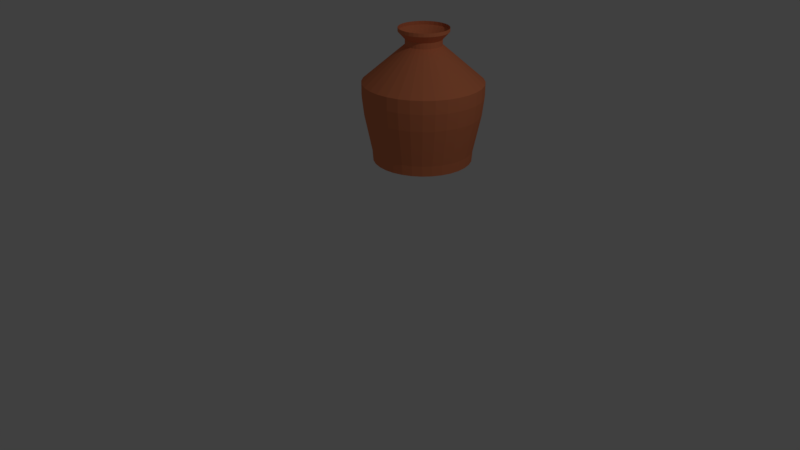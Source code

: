 # Source: water_pitcher.blend  (saved by Blender 2.79.0; exported with 4.5.12 LTS)
import bpy
from mathutils import Matrix  # noqa: F401  (used for matrix-valued properties, if any)

bpy.ops.wm.read_factory_settings(use_empty=True)
scene = bpy.context.scene
scene.name = 'Scene'

# ---- collections
col_collection_1 = bpy.data.collections.new('Collection 1'); scene.collection.children.link(col_collection_1)

# ---- materials (node trees are filled in below, after node groups)
mat_material_002 = bpy.data.materials.new('Material.002')
mat_material_002.alpha_threshold = 0.0
mat_material_002.use_transparent_shadow = False
mat_material_002.diffuse_color = (0.8, 0.2383, 0.107, 1.0)
mat_material_002.roughness = 0.5
mat_material_001 = bpy.data.materials.new('Material.001')
mat_material_001.alpha_threshold = 0.0
mat_material_001.use_transparent_shadow = False
mat_material_001.diffuse_color = (0.08421, 0.01978, 0.02254, 1.0)
mat_material_001.roughness = 0.5

# ---- material node trees

# ---- world
world_world = bpy.data.worlds.new('World'); scene.world = world_world
world_world.color = (0.05088, 0.05088, 0.05088)
world_world.use_sun_shadow = False
world_world.sun_shadow_jitter_overblur = 0.0
world_world.cycles.sampling_method = 'MANUAL'

# ---- cameras
cam_camera = bpy.data.cameras.new('Camera')
cam_camera.clip_end = 100.0
cam_camera.lens = 35.0
cam_camera.sensor_width = 32.0
cam_camera.sensor_height = 18.0
cam_camera.ortho_scale = 7.314
cam_camera.dof.focus_distance = 0.0
cam_camera.dof.aperture_fstop = 128.0

# ---- lights
light_lamp = bpy.data.lights.new('Lamp', 'POINT')
light_lamp.transmission_factor = 0.0
light_lamp.cutoff_distance = 30.0
light_lamp.energy = 100.0
light_lamp.shadow_buffer_clip_start = 1.001
light_lamp.shadow_soft_size = 0.1
light_lamp.shadow_maximum_resolution = 0.006
light_lamp.use_absolute_resolution = True

# ---- meshes
me_circle_001 = bpy.data.meshes.new('Circle.001')
me_circle_001.from_pydata([(-7.401e-09, 0.9377, 0.0), (-0.1829, 0.9197, 0.0), (-0.3588, 0.8663, 0.0), (-0.5209, 0.7796, 0.0), (-0.663, 0.663, 0.0), (-0.7796, 0.5209, 0.0), (-0.8663, 0.3588, 0.0), (-0.9197, 0.1829, 0.0), (-0.9377, 8.855e-08, 0.0), (-0.9197, -0.1829, 0.0), (-0.8663, -0.3588, 0.0), (-0.7796, -0.5209, 0.0), (-0.663, -0.663, 0.0), (-0.5209, -0.7796, 0.0), (-0.3588, -0.8663, 0.0), (-0.1829, -0.9197, 0.0), (2.981e-07, -0.9377, 0.0), (0.1829, -0.9197, 0.0), (0.3588, -0.8663, 0.0), (0.5209, -0.7796, 0.0), (0.663, -0.663, 0.0), (0.7796, -0.5209, 0.0), (0.8663, -0.3588, 0.0), (0.9197, -0.1829, 0.0), (0.9377, 9.232e-07, 0.0), (0.9197, 0.1829, 0.0), (0.8663, 0.3588, 0.0), (0.7796, 0.5209, 0.0), (0.663, 0.663, 0.0), (0.5209, 0.7796, 0.0), (0.3588, 0.8663, 0.0), (0.1829, 0.9197, 0.0), (-1.282e-07, -0.05891, 0.0), (0.01149, -0.05778, 0.0), (0.02254, -0.05443, 0.0), (0.03273, -0.04898, 0.0), (0.04166, -0.04166, 0.0), (0.04898, -0.03273, 0.0), (0.05443, -0.02254, 0.0), (0.05778, -0.01149, 0.0), (0.05891, 3.036e-07, 0.0), (0.05778, 0.01149, 0.0), (0.05443, 0.02254, 0.0), (0.04898, 0.03273, 0.0), (0.04166, 0.04166, 0.0), (0.03273, 0.04898, 0.0), (0.02254, 0.05443, 0.0), (0.01149, 0.05778, 0.0), (-1.474e-07, 0.05891, 0.0), (-0.01149, 0.05778, 0.0), (-0.02254, 0.05443, 0.0), (-0.03273, 0.04898, 0.0), (-0.04166, 0.04166, 0.0), (-0.04898, 0.03273, 0.0), (-0.05443, 0.02254, 0.0), (-0.05778, 0.01149, 0.0), (-0.05891, 2.511e-07, 0.0), (-0.05778, -0.01149, 0.0), (-0.05443, -0.02254, 0.0), (-0.04898, -0.03273, 0.0), (-0.04166, -0.04166, 0.0), (-0.03273, -0.04898, 0.0), (-0.02254, -0.05443, 0.0), (-0.01149, -0.05778, 0.0), (-4.704e-09, 0.9522, 0.171), (-0.1858, 0.9339, 0.171), (-0.3644, 0.8797, 0.171), (-0.529, 0.7917, 0.171), (-0.6733, 0.6733, 0.171), (-0.7917, 0.529, 0.171), (-0.8797, 0.3644, 0.171), (-0.9339, 0.1858, 0.171), (-0.9522, 8.534e-08, 0.171), (-0.9339, -0.1858, 0.171), (-0.8797, -0.3644, 0.171), (-0.7917, -0.529, 0.171), (-0.6733, -0.6733, 0.171), (-0.529, -0.7917, 0.171), (-0.3644, -0.8797, 0.171), (-0.1858, -0.9339, 0.171), (3.056e-07, -0.9522, 0.171), (0.1858, -0.9339, 0.171), (0.3644, -0.8797, 0.171), (0.529, -0.7917, 0.171), (0.6733, -0.6733, 0.171), (0.7917, -0.529, 0.171), (0.8797, -0.3644, 0.171), (0.9339, -0.1858, 0.171), (0.9522, 9.329e-07, 0.171), (0.9339, 0.1858, 0.171), (0.8797, 0.3644, 0.171), (0.7917, 0.529, 0.171), (0.6733, 0.6733, 0.171), (0.529, 0.7917, 0.171), (0.3644, 0.8797, 0.171), (0.1858, 0.9339, 0.171), (6.989e-09, 1.099, 0.785), (-0.2144, 1.078, 0.785), (-0.4206, 1.015, 0.785), (-0.6106, 0.9138, 0.785), (-0.7771, 0.7771, 0.785), (-0.9138, 0.6106, 0.785), (-1.015, 0.4206, 0.785), (-1.078, 0.2144, 0.785), (-1.099, 4.997e-08, 0.785), (-1.078, -0.2144, 0.785), (-1.015, -0.4206, 0.785), (-0.9138, -0.6106, 0.785), (-0.7771, -0.7771, 0.785), (-0.6106, -0.9138, 0.785), (-0.4206, -1.015, 0.785), (-0.2144, -1.078, 0.785), (3.651e-07, -1.099, 0.785), (0.2144, -1.078, 0.785), (0.4206, -1.015, 0.785), (0.6106, -0.9138, 0.785), (0.7771, -0.7771, 0.785), (0.9138, -0.6106, 0.785), (1.015, -0.4206, 0.785), (1.078, -0.2144, 0.785), (1.099, 1.028e-06, 0.785), (1.078, 0.2144, 0.785), (1.015, 0.4206, 0.785), (0.9138, 0.6106, 0.785), (0.7771, 0.7771, 0.785), (0.6106, 0.9138, 0.785), (0.4206, 1.015, 0.785), (0.2144, 1.078, 0.785), (1.289e-08, 1.136, 1.064), (-0.2217, 1.114, 1.064), (-0.4348, 1.05, 1.064), (-0.6312, 0.9447, 1.064), (-0.8034, 0.8034, 1.064), (-0.9447, 0.6312, 1.064), (-1.05, 0.4348, 1.064), (-1.114, 0.2217, 1.064), (-1.136, 4.029e-08, 1.064), (-1.114, -0.2217, 1.064), (-1.05, -0.4348, 1.064), (-0.9447, -0.6312, 1.064), (-0.8034, -0.8034, 1.064), (-0.6312, -0.9447, 1.064), (-0.4348, -1.05, 1.064), (-0.2217, -1.114, 1.064), (3.831e-07, -1.136, 1.064), (0.2217, -1.114, 1.064), (0.4348, -1.05, 1.064), (0.6312, -0.9447, 1.064), (0.8034, -0.8034, 1.064), (0.9447, -0.6312, 1.064), (1.05, -0.4348, 1.064), (1.114, -0.2217, 1.064), (1.136, 1.052e-06, 1.064), (1.114, 0.2217, 1.064), (1.05, 0.4348, 1.064), (0.9447, 0.6312, 1.064), (0.8034, 0.8034, 1.064), (0.6312, 0.9447, 1.064), (0.4348, 1.05, 1.064), (0.2217, 1.114, 1.064), (1.289e-08, 1.136, 1.281), (-0.2217, 1.114, 1.281), (-0.4348, 1.05, 1.281), (-0.6312, 0.9447, 1.281), (-0.8034, 0.8034, 1.281), (-0.9447, 0.6312, 1.281), (-1.05, 0.4348, 1.281), (-1.114, 0.2217, 1.281), (-1.136, 4.029e-08, 1.281), (-1.114, -0.2217, 1.281), (-1.05, -0.4348, 1.281), (-0.9447, -0.6312, 1.281), (-0.8034, -0.8034, 1.281), (-0.6312, -0.9447, 1.281), (-0.4348, -1.05, 1.281), (-0.2217, -1.114, 1.281), (3.831e-07, -1.136, 1.281), (0.2217, -1.114, 1.281), (0.4348, -1.05, 1.281), (0.6312, -0.9447, 1.281), (0.8034, -0.8034, 1.281), (0.9447, -0.6312, 1.281), (1.05, -0.4348, 1.281), (1.114, -0.2217, 1.281), (1.136, 1.052e-06, 1.281), (1.114, 0.2217, 1.281), (1.05, 0.4348, 1.281), (0.9447, 0.6312, 1.281), (0.8034, 0.8034, 1.281), (0.6312, 0.9447, 1.281), (0.4348, 1.05, 1.281), (0.2217, 1.114, 1.281), (-9.493e-08, 0.3407, 1.868), (-0.06646, 0.3341, 1.868), (-0.1304, 0.3147, 1.868), (-0.1893, 0.2833, 1.868), (-0.2409, 0.2409, 1.868), (-0.2833, 0.1893, 1.868), (-0.3147, 0.1304, 1.868), (-0.3341, 0.06646, 1.868), (-0.3407, 2.26e-07, 1.868), (-0.3341, -0.06646, 1.868), (-0.3147, -0.1304, 1.868), (-0.2833, -0.1893, 1.868), (-0.2409, -0.2409, 1.868), (-0.1893, -0.2833, 1.868), (-0.1304, -0.3147, 1.868), (-0.06646, -0.3341, 1.868), (1.608e-08, -0.3407, 1.868), (0.06646, -0.3341, 1.868), (0.1304, -0.3147, 1.868), (0.1893, -0.2833, 1.868), (0.2409, -0.2409, 1.868), (0.2833, -0.1893, 1.868), (0.3147, -0.1304, 1.868), (0.3341, -0.06646, 1.868), (0.3407, 5.292e-07, 1.868), (0.3341, 0.06646, 1.868), (0.3147, 0.1304, 1.868), (0.2833, 0.1893, 1.868), (0.2409, 0.2409, 1.868), (0.1893, 0.2833, 1.868), (0.1304, 0.3147, 1.868), (0.06646, 0.3341, 1.868), (-9.493e-08, 0.3407, 1.96), (-0.06646, 0.3341, 1.96), (-0.1304, 0.3147, 1.96), (-0.1893, 0.2833, 1.96), (-0.2409, 0.2409, 1.96), (-0.2833, 0.1893, 1.96), (-0.3147, 0.1304, 1.96), (-0.3341, 0.06646, 1.96), (-0.3407, 2.26e-07, 1.96), (-0.3341, -0.06646, 1.96), (-0.3147, -0.1304, 1.96), (-0.2833, -0.1893, 1.96), (-0.2409, -0.2409, 1.96), (-0.1893, -0.2833, 1.96), (-0.1304, -0.3147, 1.96), (-0.06646, -0.3341, 1.96), (1.608e-08, -0.3407, 1.96), (0.06646, -0.3341, 1.96), (0.1304, -0.3147, 1.96), (0.1893, -0.2833, 1.96), (0.2409, -0.2409, 1.96), (0.2833, -0.1893, 1.96), (0.3147, -0.1304, 1.96), (0.3341, -0.06646, 1.96), (0.3407, 5.292e-07, 1.96), (0.3341, 0.06646, 1.96), (0.3147, 0.1304, 1.96), (0.2833, 0.1893, 1.96), (0.2409, 0.2409, 1.96), (0.1893, 0.2833, 1.96), (0.1304, 0.3147, 1.96), (0.06646, 0.3341, 1.96), (-7.641e-08, 0.4707, 2.079), (-0.09183, 0.4616, 2.079), (-0.1801, 0.4349, 2.079), (-0.2615, 0.3914, 2.079), (-0.3328, 0.3328, 2.079), (-0.3914, 0.2615, 2.079), (-0.4349, 0.1801, 2.079), (-0.4616, 0.09183, 2.079), (-0.4707, 1.956e-07, 2.079), (-0.4616, -0.09183, 2.079), (-0.4349, -0.1801, 2.079), (-0.3914, -0.2615, 2.079), (-0.3328, -0.3328, 2.079), (-0.2615, -0.3914, 2.079), (-0.1801, -0.4349, 2.079), (-0.09183, -0.4616, 2.079), (7.695e-08, -0.4707, 2.079), (0.09183, -0.4616, 2.079), (0.1801, -0.4349, 2.079), (0.2615, -0.3914, 2.079), (0.3328, -0.3328, 2.079), (0.3914, -0.2615, 2.079), (0.4349, -0.1801, 2.079), (0.4616, -0.09183, 2.079), (0.4707, 6.146e-07, 2.079), (0.4616, 0.09183, 2.079), (0.4349, 0.1801, 2.079), (0.3914, 0.2615, 2.079), (0.3328, 0.3328, 2.079), (0.2615, 0.3914, 2.079), (0.1801, 0.4349, 2.079), (0.09183, 0.4616, 2.079), (-7.641e-08, 0.4707, 2.136), (-0.09183, 0.4616, 2.136), (-0.1801, 0.4349, 2.136), (-0.2615, 0.3914, 2.136), (-0.3328, 0.3328, 2.136), (-0.3914, 0.2615, 2.136), (-0.4349, 0.1801, 2.136), (-0.4616, 0.09183, 2.136), (-0.4707, 1.956e-07, 2.136), (-0.4616, -0.09183, 2.136), (-0.4349, -0.1801, 2.136), (-0.3914, -0.2615, 2.136), (-0.3328, -0.3328, 2.136), (-0.2615, -0.3914, 2.136), (-0.1801, -0.4349, 2.136), (-0.09183, -0.4616, 2.136), (7.695e-08, -0.4707, 2.136), (0.09183, -0.4616, 2.136), (0.1801, -0.4349, 2.136), (0.2615, -0.3914, 2.136), (0.3328, -0.3328, 2.136), (0.3914, -0.2615, 2.136), (0.4349, -0.1801, 2.136), (0.4616, -0.09183, 2.136), (0.4707, 6.146e-07, 2.136), (0.4616, 0.09183, 2.136), (0.4349, 0.1801, 2.136), (0.3914, 0.2615, 2.136), (0.3328, 0.3328, 2.136), (0.2615, 0.3914, 2.136), (0.1801, 0.4349, 2.136), (0.09183, 0.4616, 2.136)], [], [(19, 20, 52, 51), (6, 7, 39, 38), (20, 21, 53, 52), (7, 8, 40, 39), (21, 22, 54, 53), (8, 9, 41, 40), (22, 23, 55, 54), (9, 10, 42, 41), (23, 24, 56, 55), (10, 11, 43, 42), (24, 25, 57, 56), (11, 12, 44, 43), (25, 26, 58, 57), (12, 13, 45, 44), (26, 27, 59, 58), (13, 14, 46, 45), (0, 1, 33, 32), (27, 28, 60, 59), (14, 15, 47, 46), (1, 2, 34, 33), (28, 29, 61, 60), (15, 16, 48, 47), (2, 3, 35, 34), (29, 30, 62, 61), (16, 17, 49, 48), (3, 4, 36, 35), (30, 31, 63, 62), (17, 18, 50, 49), (4, 5, 37, 36), (31, 0, 32, 63), (18, 19, 51, 50), (5, 6, 38, 37), (20, 19, 83, 84), (7, 6, 70, 71), (21, 20, 84, 85), (8, 7, 71, 72), (22, 21, 85, 86), (9, 8, 72, 73), (23, 22, 86, 87), (10, 9, 73, 74), (24, 23, 87, 88), (11, 10, 74, 75), (25, 24, 88, 89), (12, 11, 75, 76), (26, 25, 89, 90), (13, 12, 76, 77), (27, 26, 90, 91), (14, 13, 77, 78), (1, 0, 64, 65), (28, 27, 91, 92), (15, 14, 78, 79), (2, 1, 65, 66), (29, 28, 92, 93), (16, 15, 79, 80), (3, 2, 66, 67), (30, 29, 93, 94), (17, 16, 80, 81), (4, 3, 67, 68), (31, 30, 94, 95), (18, 17, 81, 82), (5, 4, 68, 69), (0, 31, 95, 64), (19, 18, 82, 83), (6, 5, 69, 70), (68, 67, 99, 100), (95, 94, 126, 127), (82, 81, 113, 114), (69, 68, 100, 101), (64, 95, 127, 96), (83, 82, 114, 115), (70, 69, 101, 102), (84, 83, 115, 116), (71, 70, 102, 103), (85, 84, 116, 117), (72, 71, 103, 104), (86, 85, 117, 118), (73, 72, 104, 105), (87, 86, 118, 119), (74, 73, 105, 106), (88, 87, 119, 120), (75, 74, 106, 107), (89, 88, 120, 121), (76, 75, 107, 108), (90, 89, 121, 122), (77, 76, 108, 109), (91, 90, 122, 123), (78, 77, 109, 110), (65, 64, 96, 97), (92, 91, 123, 124), (79, 78, 110, 111), (66, 65, 97, 98), (93, 92, 124, 125), (80, 79, 111, 112), (67, 66, 98, 99), (94, 93, 125, 126), (81, 80, 112, 113), (103, 102, 134, 135), (117, 116, 148, 149), (104, 103, 135, 136), (118, 117, 149, 150), (105, 104, 136, 137), (119, 118, 150, 151), (106, 105, 137, 138), (120, 119, 151, 152), (107, 106, 138, 139), (121, 120, 152, 153), (108, 107, 139, 140), (122, 121, 153, 154), (109, 108, 140, 141), (123, 122, 154, 155), (110, 109, 141, 142), (97, 96, 128, 129), (124, 123, 155, 156), (111, 110, 142, 143), (98, 97, 129, 130), (125, 124, 156, 157), (112, 111, 143, 144), (99, 98, 130, 131), (126, 125, 157, 158), (113, 112, 144, 145), (100, 99, 131, 132), (127, 126, 158, 159), (114, 113, 145, 146), (101, 100, 132, 133), (96, 127, 159, 128), (115, 114, 146, 147), (102, 101, 133, 134), (116, 115, 147, 148), (138, 137, 169, 170), (152, 151, 183, 184), (139, 138, 170, 171), (153, 152, 184, 185), (140, 139, 171, 172), (154, 153, 185, 186), (141, 140, 172, 173), (155, 154, 186, 187), (142, 141, 173, 174), (129, 128, 160, 161), (156, 155, 187, 188), (143, 142, 174, 175), (130, 129, 161, 162), (157, 156, 188, 189), (144, 143, 175, 176), (131, 130, 162, 163), (158, 157, 189, 190), (145, 144, 176, 177), (132, 131, 163, 164), (159, 158, 190, 191), (146, 145, 177, 178), (133, 132, 164, 165), (128, 159, 191, 160), (147, 146, 178, 179), (134, 133, 165, 166), (148, 147, 179, 180), (135, 134, 166, 167), (149, 148, 180, 181), (136, 135, 167, 168), (150, 149, 181, 182), (137, 136, 168, 169), (151, 150, 182, 183), (173, 172, 204, 205), (187, 186, 218, 219), (174, 173, 205, 206), (161, 160, 192, 193), (188, 187, 219, 220), (175, 174, 206, 207), (162, 161, 193, 194), (189, 188, 220, 221), (176, 175, 207, 208), (163, 162, 194, 195), (190, 189, 221, 222), (177, 176, 208, 209), (164, 163, 195, 196), (191, 190, 222, 223), (178, 177, 209, 210), (165, 164, 196, 197), (160, 191, 223, 192), (179, 178, 210, 211), (166, 165, 197, 198), (180, 179, 211, 212), (167, 166, 198, 199), (181, 180, 212, 213), (168, 167, 199, 200), (182, 181, 213, 214), (169, 168, 200, 201), (183, 182, 214, 215), (170, 169, 201, 202), (184, 183, 215, 216), (171, 170, 202, 203), (185, 184, 216, 217), (172, 171, 203, 204), (186, 185, 217, 218), (208, 207, 239, 240), (195, 194, 226, 227), (222, 221, 253, 254), (209, 208, 240, 241), (196, 195, 227, 228), (223, 222, 254, 255), (210, 209, 241, 242), (197, 196, 228, 229), (192, 223, 255, 224), (211, 210, 242, 243), (198, 197, 229, 230), (212, 211, 243, 244), (199, 198, 230, 231), (213, 212, 244, 245), (200, 199, 231, 232), (214, 213, 245, 246), (201, 200, 232, 233), (215, 214, 246, 247), (202, 201, 233, 234), (216, 215, 247, 248), (203, 202, 234, 235), (217, 216, 248, 249), (204, 203, 235, 236), (218, 217, 249, 250), (205, 204, 236, 237), (219, 218, 250, 251), (206, 205, 237, 238), (193, 192, 224, 225), (220, 219, 251, 252), (207, 206, 238, 239), (194, 193, 225, 226), (221, 220, 252, 253), (243, 242, 274, 275), (230, 229, 261, 262), (244, 243, 275, 276), (231, 230, 262, 263), (245, 244, 276, 277), (232, 231, 263, 264), (246, 245, 277, 278), (233, 232, 264, 265), (247, 246, 278, 279), (234, 233, 265, 266), (248, 247, 279, 280), (235, 234, 266, 267), (249, 248, 280, 281), (236, 235, 267, 268), (250, 249, 281, 282), (237, 236, 268, 269), (251, 250, 282, 283), (238, 237, 269, 270), (225, 224, 256, 257), (252, 251, 283, 284), (239, 238, 270, 271), (226, 225, 257, 258), (253, 252, 284, 285), (240, 239, 271, 272), (227, 226, 258, 259), (254, 253, 285, 286), (241, 240, 272, 273), (228, 227, 259, 260), (255, 254, 286, 287), (242, 241, 273, 274), (229, 228, 260, 261), (224, 255, 287, 256), (278, 277, 309, 310), (265, 264, 296, 297), (279, 278, 310, 311), (266, 265, 297, 298), (280, 279, 311, 312), (267, 266, 298, 299), (281, 280, 312, 313), (268, 267, 299, 300), (282, 281, 313, 314), (269, 268, 300, 301), (283, 282, 314, 315), (270, 269, 301, 302), (257, 256, 288, 289), (284, 283, 315, 316), (271, 270, 302, 303), (258, 257, 289, 290), (285, 284, 316, 317), (272, 271, 303, 304), (259, 258, 290, 291), (286, 285, 317, 318), (273, 272, 304, 305), (260, 259, 291, 292), (287, 286, 318, 319), (274, 273, 305, 306), (261, 260, 292, 293), (256, 287, 319, 288), (275, 274, 306, 307), (262, 261, 293, 294), (276, 275, 307, 308), (263, 262, 294, 295), (277, 276, 308, 309), (264, 263, 295, 296)])
_uv = me_circle_001.uv_layers.new(name='UVMap')
_uv.uv.foreach_set('vector', [0.3999, 0.3495, 0.4082, 0.3255, 0.5348, 0.3796, 0.5337, 0.3817, 0.5997, 0.5297, 0.5752, 0.5365, 0.5477, 0.4016, 0.5501, 0.4013, 0.4082, 0.3255, 0.4204, 0.3032, 0.5363, 0.3777, 0.5348, 0.3796, 0.5752, 0.5365, 0.5499, 0.5391, 0.5453, 0.4015, 0.5477, 0.4016, 0.4204, 0.3032, 0.4362, 0.2833, 0.538, 0.376, 0.5363, 0.3777, 0.5499, 0.5391, 0.5246, 0.5375, 0.543, 0.401, 0.5453, 0.4015, 0.4362, 0.2833, 0.4551, 0.2663, 0.54, 0.3747, 0.538, 0.376, 0.5246, 0.5375, 0.4999, 0.5316, 0.5407, 0.4001, 0.543, 0.401, 0.4551, 0.2663, 0.4765, 0.2527, 0.5422, 0.3737, 0.54, 0.3747, 0.4999, 0.5316, 0.4765, 0.5218, 0.5387, 0.3989, 0.5407, 0.4001, 0.4765, 0.2527, 0.4999, 0.2428, 0.5445, 0.373, 0.5422, 0.3737, 0.4765, 0.5218, 0.4551, 0.5081, 0.5368, 0.3973, 0.5387, 0.3989, 0.4999, 0.2428, 0.5246, 0.2369, 0.5469, 0.3728, 0.5445, 0.373, 0.4551, 0.5081, 0.4362, 0.4911, 0.5353, 0.3955, 0.5368, 0.3973, 0.5246, 0.2369, 0.5499, 0.2353, 0.5493, 0.373, 0.5469, 0.3728, 0.4362, 0.4911, 0.4204, 0.4712, 0.5341, 0.3934, 0.5353, 0.3955, 0.6618, 0.2876, 0.6768, 0.3081, 0.5603, 0.3815, 0.5591, 0.3794, 0.5499, 0.2353, 0.5752, 0.2379, 0.5517, 0.3736, 0.5493, 0.373, 0.4204, 0.4712, 0.4082, 0.4489, 0.5332, 0.3912, 0.5341, 0.3934, 0.6881, 0.4436, 0.6768, 0.4663, 0.5582, 0.3963, 0.5596, 0.3944, 0.5752, 0.2379, 0.5997, 0.2447, 0.5539, 0.3745, 0.5517, 0.3736, 0.4082, 0.4489, 0.3999, 0.425, 0.5327, 0.3888, 0.5332, 0.3912, 0.6768, 0.4663, 0.6618, 0.4868, 0.5565, 0.3981, 0.5582, 0.3963, 0.5997, 0.2447, 0.6227, 0.2554, 0.5559, 0.3758, 0.5539, 0.3745, 0.3999, 0.425, 0.3957, 0.3999, 0.5327, 0.3864, 0.5327, 0.3888, 0.6618, 0.4868, 0.6436, 0.5045, 0.5546, 0.3995, 0.5565, 0.3981, 0.6227, 0.2554, 0.6436, 0.2699, 0.5577, 0.3775, 0.5559, 0.3758, 0.3957, 0.3999, 0.3957, 0.3745, 0.533, 0.384, 0.5327, 0.3864, 0.6436, 0.5045, 0.6227, 0.519, 0.5524, 0.4006, 0.5546, 0.3995, 0.6436, 0.2699, 0.6618, 0.2876, 0.5591, 0.3794, 0.5577, 0.3775, 0.3957, 0.3745, 0.3999, 0.3495, 0.5337, 0.3817, 0.533, 0.384, 0.6227, 0.519, 0.5997, 0.5297, 0.5501, 0.4013, 0.5524, 0.4006, 0.4915, 0.7954, 0.4657, 0.7944, 0.4665, 0.7703, 0.4927, 0.7714, 0.1576, 0.8148, 0.1322, 0.8193, 0.1278, 0.7956, 0.1536, 0.7911, 0.5172, 0.7969, 0.4915, 0.7954, 0.4927, 0.7714, 0.5188, 0.7729, 0.183, 0.8108, 0.1576, 0.8148, 0.1536, 0.7911, 0.1794, 0.787, 0.5429, 0.7988, 0.5172, 0.7969, 0.5188, 0.7729, 0.5449, 0.7749, 0.2085, 0.8072, 0.183, 0.8108, 0.1794, 0.787, 0.2054, 0.7833, 0.5686, 0.8012, 0.5429, 0.7988, 0.5449, 0.7749, 0.571, 0.7772, 0.2341, 0.804, 0.2085, 0.8072, 0.2054, 0.7833, 0.2313, 0.7801, 0.5942, 0.804, 0.5686, 0.8012, 0.571, 0.7772, 0.597, 0.7801, 0.2598, 0.8012, 0.2341, 0.804, 0.2313, 0.7801, 0.2574, 0.7772, 0.6198, 0.8072, 0.5942, 0.804, 0.597, 0.7801, 0.623, 0.7833, 0.2854, 0.7988, 0.2598, 0.8012, 0.2574, 0.7772, 0.2834, 0.7749, 0.6453, 0.8108, 0.6198, 0.8072, 0.623, 0.7833, 0.6489, 0.787, 0.3111, 0.7969, 0.2854, 0.7988, 0.2834, 0.7749, 0.3095, 0.7729, 0.6708, 0.8148, 0.6453, 0.8108, 0.6489, 0.787, 0.6747, 0.7911, 0.3369, 0.7954, 0.3111, 0.7969, 0.3095, 0.7729, 0.3357, 0.7714, 0.8218, 0.8479, 0.7969, 0.8413, 0.8028, 0.818, 0.8281, 0.8247, 0.6962, 0.8193, 0.6708, 0.8148, 0.6747, 0.7911, 0.7005, 0.7956, 0.3626, 0.7944, 0.3369, 0.7954, 0.3357, 0.7714, 0.3618, 0.7703, 0.03147, 0.8413, 0.006534, 0.8479, 0.0002242, 0.8247, 0.02554, 0.818, 0.7215, 0.8242, 0.6962, 0.8193, 0.7005, 0.7956, 0.7262, 0.8006, 0.3884, 0.7937, 0.3626, 0.7944, 0.3618, 0.7703, 0.388, 0.7696, 0.0565, 0.8352, 0.03147, 0.8413, 0.02554, 0.818, 0.05097, 0.8118, 0.7467, 0.8295, 0.7215, 0.8242, 0.7262, 0.8006, 0.7518, 0.806, 0.4142, 0.7935, 0.3884, 0.7937, 0.388, 0.7696, 0.4142, 0.7694, 0.08164, 0.8295, 0.0565, 0.8352, 0.05097, 0.8118, 0.07649, 0.806, 0.7718, 0.8352, 0.7467, 0.8295, 0.7518, 0.806, 0.7774, 0.8118, 0.4399, 0.7937, 0.4142, 0.7935, 0.4142, 0.7694, 0.4403, 0.7696, 0.1069, 0.8242, 0.08164, 0.8295, 0.07649, 0.806, 0.1021, 0.8006, 0.7969, 0.8413, 0.7718, 0.8352, 0.7774, 0.8118, 0.8028, 0.818, 0.4657, 0.7944, 0.4399, 0.7937, 0.4403, 0.7696, 0.4665, 0.7703, 0.1322, 0.8193, 0.1069, 0.8242, 0.1021, 0.8006, 0.1278, 0.7956, 0.1212, 0.1867, 0.0998, 0.2018, 0.04705, 0.1307, 0.07172, 0.1132, 0.7841, 0.2018, 0.7627, 0.1867, 0.8121, 0.1132, 0.8368, 0.1307, 0.4681, 0.08935, 0.4419, 0.08876, 0.4419, 0.0002242, 0.4721, 0.0009128, 0.1432, 0.1726, 0.1212, 0.1867, 0.07172, 0.1132, 0.09716, 0.09694, 0.8047, 0.2179, 0.7841, 0.2018, 0.8368, 0.1307, 0.8607, 0.1492, 0.4942, 0.09114, 0.4681, 0.08935, 0.4721, 0.0009128, 0.5023, 0.002977, 0.1659, 0.1595, 0.1432, 0.1726, 0.09716, 0.09694, 0.1233, 0.08182, 0.5202, 0.09412, 0.4942, 0.09114, 0.5023, 0.002977, 0.5323, 0.006413, 0.1891, 0.1474, 0.1659, 0.1595, 0.1233, 0.08182, 0.1501, 0.06791, 0.5461, 0.09828, 0.5202, 0.09412, 0.5323, 0.006413, 0.5621, 0.01121, 0.2129, 0.1364, 0.1891, 0.1474, 0.1501, 0.06791, 0.1776, 0.05523, 0.5717, 0.1036, 0.5461, 0.09828, 0.5621, 0.01121, 0.5917, 0.01737, 0.2371, 0.1265, 0.2129, 0.1364, 0.1776, 0.05523, 0.2055, 0.04381, 0.5971, 0.1101, 0.5717, 0.1036, 0.5917, 0.01737, 0.621, 0.02486, 0.2618, 0.1177, 0.2371, 0.1265, 0.2055, 0.04381, 0.234, 0.03368, 0.6221, 0.1177, 0.5971, 0.1101, 0.621, 0.02486, 0.6499, 0.03368, 0.2868, 0.1101, 0.2618, 0.1177, 0.234, 0.03368, 0.2629, 0.02486, 0.6468, 0.1265, 0.6221, 0.1177, 0.6499, 0.03368, 0.6783, 0.04381, 0.3122, 0.1036, 0.2868, 0.1101, 0.2629, 0.02486, 0.2922, 0.01737, 0.671, 0.1364, 0.6468, 0.1265, 0.6783, 0.04381, 0.7063, 0.05523, 0.3378, 0.09828, 0.3122, 0.1036, 0.2922, 0.01737, 0.3217, 0.01121, 0.6947, 0.1474, 0.671, 0.1364, 0.7063, 0.05523, 0.7337, 0.06791, 0.3636, 0.09412, 0.3378, 0.09828, 0.3217, 0.01121, 0.3516, 0.006413, 0.8246, 0.2349, 0.8047, 0.2179, 0.8607, 0.1492, 0.8836, 0.1688, 0.718, 0.1595, 0.6947, 0.1474, 0.7337, 0.06791, 0.7605, 0.08182, 0.3896, 0.09114, 0.3636, 0.09412, 0.3516, 0.006413, 0.3816, 0.002977, 0.07913, 0.2179, 0.05922, 0.2349, 0.0002242, 0.1688, 0.0232, 0.1492, 0.7406, 0.1726, 0.718, 0.1595, 0.7605, 0.08182, 0.7867, 0.09695, 0.4158, 0.08935, 0.3896, 0.09114, 0.3816, 0.002977, 0.4117, 0.0009128, 0.0998, 0.2018, 0.07913, 0.2179, 0.0232, 0.1492, 0.04705, 0.1307, 0.7627, 0.1867, 0.7406, 0.1726, 0.7867, 0.09695, 0.8121, 0.1132, 0.4419, 0.08876, 0.4158, 0.08935, 0.4117, 0.0009128, 0.4419, 0.0002242, 0.1871, 0.7091, 0.158, 0.7173, 0.1469, 0.6793, 0.1769, 0.6709, 0.6065, 0.6765, 0.5764, 0.6738, 0.5794, 0.6344, 0.6106, 0.6372, 0.2164, 0.7018, 0.1871, 0.7091, 0.1769, 0.6709, 0.2072, 0.6633, 0.6365, 0.68, 0.6065, 0.6765, 0.6106, 0.6372, 0.6416, 0.6408, 0.2458, 0.6952, 0.2164, 0.7018, 0.2072, 0.6633, 0.2377, 0.6565, 0.6664, 0.6843, 0.6365, 0.68, 0.6416, 0.6408, 0.6725, 0.6453, 0.2755, 0.6894, 0.2458, 0.6952, 0.2377, 0.6565, 0.2684, 0.6505, 0.6962, 0.6894, 0.6664, 0.6843, 0.6725, 0.6453, 0.7033, 0.6505, 0.3053, 0.6843, 0.2755, 0.6894, 0.2684, 0.6505, 0.2992, 0.6453, 0.7258, 0.6952, 0.6962, 0.6894, 0.7033, 0.6505, 0.7339, 0.6565, 0.3352, 0.68, 0.3053, 0.6843, 0.2992, 0.6453, 0.3301, 0.6408, 0.7553, 0.7018, 0.7258, 0.6952, 0.7339, 0.6565, 0.7644, 0.6633, 0.3652, 0.6765, 0.3352, 0.68, 0.3301, 0.6408, 0.3611, 0.6372, 0.7846, 0.7091, 0.7553, 0.7018, 0.7644, 0.6633, 0.7947, 0.6709, 0.3953, 0.6738, 0.3652, 0.6765, 0.3611, 0.6372, 0.3922, 0.6344, 0.9555, 0.769, 0.9277, 0.7572, 0.9427, 0.7206, 0.9714, 0.7328, 0.8137, 0.7173, 0.7846, 0.7091, 0.7947, 0.6709, 0.8248, 0.6793, 0.4254, 0.6718, 0.3953, 0.6738, 0.3922, 0.6344, 0.4234, 0.6323, 0.04395, 0.7572, 0.01614, 0.769, 0.0002242, 0.7328, 0.02898, 0.7206, 0.8426, 0.7261, 0.8137, 0.7173, 0.8248, 0.6793, 0.8547, 0.6885, 0.4556, 0.6706, 0.4254, 0.6718, 0.4234, 0.6323, 0.4546, 0.6311, 0.07205, 0.7461, 0.04395, 0.7572, 0.02898, 0.7206, 0.05803, 0.7091, 0.8712, 0.7357, 0.8426, 0.7261, 0.8547, 0.6885, 0.8843, 0.6984, 0.4858, 0.6702, 0.4556, 0.6706, 0.4546, 0.6311, 0.4858, 0.6307, 0.1004, 0.7357, 0.07205, 0.7461, 0.05803, 0.7091, 0.08738, 0.6984, 0.8996, 0.7461, 0.8712, 0.7357, 0.8843, 0.6984, 0.9136, 0.7091, 0.516, 0.6706, 0.4858, 0.6702, 0.4858, 0.6307, 0.5171, 0.6311, 0.1291, 0.7261, 0.1004, 0.7357, 0.08738, 0.6984, 0.117, 0.6885, 0.9277, 0.7572, 0.8996, 0.7461, 0.9136, 0.7091, 0.9427, 0.7206, 0.5462, 0.6718, 0.516, 0.6706, 0.5171, 0.6311, 0.5483, 0.6323, 0.158, 0.7173, 0.1291, 0.7261, 0.117, 0.6885, 0.1469, 0.6793, 0.5764, 0.6738, 0.5462, 0.6718, 0.5483, 0.6323, 0.5794, 0.6344, 0.2813, 0.8787, 0.2501, 0.8787, 0.2501, 0.8483, 0.2813, 0.8483, 0.7187, 0.8787, 0.6874, 0.8787, 0.6874, 0.8483, 0.7187, 0.8483, 0.3126, 0.8787, 0.2813, 0.8787, 0.2813, 0.8483, 0.3126, 0.8483, 0.7499, 0.8787, 0.7187, 0.8787, 0.7187, 0.8483, 0.7499, 0.8483, 0.3438, 0.8787, 0.3126, 0.8787, 0.3126, 0.8483, 0.3438, 0.8483, 0.7811, 0.8787, 0.7499, 0.8787, 0.7499, 0.8483, 0.7811, 0.8483, 0.3751, 0.8787, 0.3438, 0.8787, 0.3438, 0.8483, 0.3751, 0.8483, 0.8124, 0.8787, 0.7811, 0.8787, 0.7811, 0.8483, 0.8124, 0.8483, 0.4063, 0.8787, 0.3751, 0.8787, 0.3751, 0.8483, 0.4063, 0.8483, 0.9998, 0.8787, 0.9685, 0.8787, 0.9685, 0.8483, 0.9998, 0.8483, 0.8436, 0.8787, 0.8124, 0.8787, 0.8124, 0.8483, 0.8436, 0.8483, 0.4375, 0.8787, 0.4063, 0.8787, 0.4063, 0.8483, 0.4375, 0.8483, 0.03146, 0.8787, 0.0002242, 0.8787, 0.0002243, 0.8483, 0.03146, 0.8483, 0.8748, 0.8787, 0.8436, 0.8787, 0.8436, 0.8483, 0.8748, 0.8483, 0.4688, 0.8787, 0.4375, 0.8787, 0.4375, 0.8483, 0.4688, 0.8483, 0.0627, 0.8787, 0.03146, 0.8787, 0.03146, 0.8483, 0.0627, 0.8483, 0.9061, 0.8787, 0.8748, 0.8787, 0.8748, 0.8483, 0.9061, 0.8483, 0.5, 0.8787, 0.4688, 0.8787, 0.4688, 0.8483, 0.5, 0.8483, 0.09393, 0.8787, 0.0627, 0.8787, 0.0627, 0.8483, 0.09393, 0.8483, 0.9373, 0.8787, 0.9061, 0.8787, 0.9061, 0.8483, 0.9373, 0.8483, 0.5312, 0.8787, 0.5, 0.8787, 0.5, 0.8483, 0.5312, 0.8483, 0.1252, 0.8787, 0.09393, 0.8787, 0.09393, 0.8483, 0.1252, 0.8483, 0.9685, 0.8787, 0.9373, 0.8787, 0.9373, 0.8483, 0.9685, 0.8483, 0.5625, 0.8787, 0.5312, 0.8787, 0.5312, 0.8483, 0.5625, 0.8483, 0.1564, 0.8787, 0.1252, 0.8787, 0.1252, 0.8483, 0.1564, 0.8483, 0.5937, 0.8787, 0.5625, 0.8787, 0.5625, 0.8483, 0.5937, 0.8483, 0.1876, 0.8787, 0.1564, 0.8787, 0.1564, 0.8483, 0.1876, 0.8483, 0.6249, 0.8787, 0.5937, 0.8787, 0.5937, 0.8483, 0.6249, 0.8483, 0.2189, 0.8787, 0.1876, 0.8787, 0.1876, 0.8483, 0.2189, 0.8483, 0.6562, 0.8787, 0.6249, 0.8787, 0.6249, 0.8483, 0.6562, 0.8483, 0.2501, 0.8787, 0.2189, 0.8787, 0.2189, 0.8483, 0.2501, 0.8483, 0.6874, 0.8787, 0.6562, 0.8787, 0.6562, 0.8483, 0.6874, 0.8483, 0.01432, 0.5075, 0.004872, 0.4777, 0.1399, 0.4463, 0.1427, 0.4553, 0.3671, 0.5354, 0.3489, 0.5608, 0.243, 0.4712, 0.2485, 0.4636, 0.02833, 0.5354, 0.01432, 0.5075, 0.1427, 0.4553, 0.1469, 0.4636, 0.3798, 0.3552, 0.3898, 0.3848, 0.2553, 0.4185, 0.2523, 0.4096, 0.3811, 0.5075, 0.3671, 0.5354, 0.2485, 0.4636, 0.2527, 0.4553, 0.04656, 0.5608, 0.02833, 0.5354, 0.1469, 0.4636, 0.1524, 0.4712, 0.1546, 0.2397, 0.1855, 0.2353, 0.194, 0.3737, 0.1848, 0.375, 0.3906, 0.4777, 0.3811, 0.5075, 0.2527, 0.4553, 0.2555, 0.4463, 0.06855, 0.583, 0.04656, 0.5608, 0.1524, 0.4712, 0.159, 0.4779, 0.1247, 0.2489, 0.1546, 0.2397, 0.1848, 0.375, 0.1758, 0.3777, 0.3952, 0.4468, 0.3906, 0.4777, 0.2555, 0.4463, 0.2569, 0.4371, 0.09376, 0.6014, 0.06855, 0.583, 0.159, 0.4779, 0.1665, 0.4834, 0.09667, 0.2627, 0.1247, 0.2489, 0.1758, 0.3777, 0.1674, 0.3819, 0.3949, 0.4156, 0.3952, 0.4468, 0.2569, 0.4371, 0.2568, 0.4277, 0.1216, 0.6157, 0.09376, 0.6014, 0.1665, 0.4834, 0.1749, 0.4877, 0.07115, 0.2807, 0.09667, 0.2627, 0.1674, 0.3819, 0.1598, 0.3873, 0.3898, 0.3848, 0.3949, 0.4156, 0.2568, 0.4277, 0.2553, 0.4185, 0.1512, 0.6254, 0.1216, 0.6157, 0.1749, 0.4877, 0.1838, 0.4906, 0.04878, 0.3025, 0.07115, 0.2807, 0.1598, 0.3873, 0.1531, 0.3938, 0.1821, 0.6303, 0.1512, 0.6254, 0.1838, 0.4906, 0.193, 0.4921, 0.03012, 0.3275, 0.04878, 0.3025, 0.1531, 0.3938, 0.1475, 0.4013, 0.2133, 0.6303, 0.1821, 0.6303, 0.193, 0.4921, 0.2024, 0.4921, 0.01563, 0.3552, 0.03012, 0.3275, 0.1475, 0.4013, 0.1431, 0.4096, 0.2442, 0.6254, 0.2133, 0.6303, 0.2024, 0.4921, 0.2116, 0.4906, 0.00567, 0.3848, 0.01563, 0.3552, 0.1431, 0.4096, 0.1401, 0.4185, 0.2739, 0.6157, 0.2442, 0.6254, 0.2116, 0.4906, 0.2205, 0.4877, 0.0004926, 0.4156, 0.00567, 0.3848, 0.1401, 0.4185, 0.1386, 0.4277, 0.3017, 0.6014, 0.2739, 0.6157, 0.2205, 0.4877, 0.2289, 0.4834, 0.0002242, 0.4468, 0.0004926, 0.4156, 0.1386, 0.4277, 0.1385, 0.4371, 0.3269, 0.583, 0.3017, 0.6014, 0.2289, 0.4834, 0.2364, 0.4779, 0.004872, 0.4777, 0.0002242, 0.4468, 0.1385, 0.4371, 0.1399, 0.4463, 0.3489, 0.5608, 0.3269, 0.583, 0.2364, 0.4779, 0.243, 0.4712, 0.5361, 0.5525, 0.5268, 0.5525, 0.5268, 0.5396, 0.5361, 0.5396, 0.4144, 0.5525, 0.405, 0.5525, 0.405, 0.5396, 0.4144, 0.5396, 0.6672, 0.5525, 0.6579, 0.5525, 0.6579, 0.5396, 0.6672, 0.5396, 0.5455, 0.5525, 0.5361, 0.5525, 0.5361, 0.5396, 0.5455, 0.5396, 0.4237, 0.5525, 0.4144, 0.5525, 0.4144, 0.5396, 0.4237, 0.5396, 0.6766, 0.5525, 0.6672, 0.5525, 0.6672, 0.5396, 0.6766, 0.5396, 0.5549, 0.5525, 0.5455, 0.5525, 0.5455, 0.5396, 0.5549, 0.5396, 0.4331, 0.5525, 0.4237, 0.5525, 0.4237, 0.5396, 0.4331, 0.5396, 0.686, 0.5525, 0.6766, 0.5525, 0.6766, 0.5396, 0.686, 0.5396, 0.5642, 0.5525, 0.5549, 0.5525, 0.5549, 0.5396, 0.5642, 0.5396, 0.4425, 0.5525, 0.4331, 0.5525, 0.4331, 0.5396, 0.4425, 0.5396, 0.5736, 0.5525, 0.5642, 0.5525, 0.5642, 0.5396, 0.5736, 0.5396, 0.4518, 0.5525, 0.4425, 0.5525, 0.4425, 0.5396, 0.4518, 0.5396, 0.583, 0.5525, 0.5736, 0.5525, 0.5736, 0.5396, 0.583, 0.5396, 0.4612, 0.5525, 0.4518, 0.5525, 0.4518, 0.5396, 0.4612, 0.5396, 0.5923, 0.5525, 0.583, 0.5525, 0.583, 0.5396, 0.5923, 0.5396, 0.4706, 0.5525, 0.4612, 0.5525, 0.4612, 0.5396, 0.4706, 0.5396, 0.6017, 0.5525, 0.5923, 0.5525, 0.5923, 0.5396, 0.6017, 0.5396, 0.4799, 0.5525, 0.4706, 0.5525, 0.4706, 0.5396, 0.4799, 0.5396, 0.6111, 0.5525, 0.6017, 0.5525, 0.6017, 0.5396, 0.6111, 0.5396, 0.4893, 0.5525, 0.4799, 0.5525, 0.4799, 0.5396, 0.4893, 0.5396, 0.6204, 0.5525, 0.6111, 0.5525, 0.6111, 0.5396, 0.6204, 0.5396, 0.4987, 0.5525, 0.4893, 0.5525, 0.4893, 0.5396, 0.4987, 0.5396, 0.6298, 0.5525, 0.6204, 0.5525, 0.6204, 0.5396, 0.6298, 0.5396, 0.508, 0.5525, 0.4987, 0.5525, 0.4987, 0.5396, 0.508, 0.5396, 0.6391, 0.5525, 0.6298, 0.5525, 0.6298, 0.5396, 0.6391, 0.5396, 0.5174, 0.5525, 0.508, 0.5525, 0.508, 0.5396, 0.5174, 0.5396, 0.6953, 0.5525, 0.686, 0.5525, 0.686, 0.5396, 0.6953, 0.5396, 0.6485, 0.5525, 0.6391, 0.5525, 0.6391, 0.5396, 0.6485, 0.5396, 0.5268, 0.5525, 0.5174, 0.5525, 0.5174, 0.5396, 0.5268, 0.5396, 0.405, 0.5525, 0.3957, 0.5525, 0.3957, 0.5396, 0.405, 0.5396, 0.6579, 0.5525, 0.6485, 0.5525, 0.6485, 0.5396, 0.6579, 0.5396, 0.7476, 0.2675, 0.7397, 0.2724, 0.7251, 0.2525, 0.736, 0.2456, 0.7325, 0.3711, 0.7397, 0.3772, 0.7251, 0.3971, 0.7152, 0.3888, 0.7562, 0.2637, 0.7476, 0.2675, 0.736, 0.2456, 0.7479, 0.2404, 0.7263, 0.3641, 0.7325, 0.3711, 0.7152, 0.3888, 0.7066, 0.3791, 0.7652, 0.2612, 0.7562, 0.2637, 0.7479, 0.2404, 0.7603, 0.2369, 0.7212, 0.3562, 0.7263, 0.3641, 0.7066, 0.3791, 0.6996, 0.3682, 0.7745, 0.26, 0.7652, 0.2612, 0.7603, 0.2369, 0.7732, 0.2353, 0.7173, 0.3477, 0.7212, 0.3562, 0.6996, 0.3682, 0.6941, 0.3565, 0.7839, 0.2602, 0.7745, 0.26, 0.7732, 0.2353, 0.7861, 0.2355, 0.7146, 0.3388, 0.7173, 0.3477, 0.6941, 0.3565, 0.6904, 0.3441, 0.7931, 0.2617, 0.7839, 0.2602, 0.7861, 0.2355, 0.7989, 0.2377, 0.7133, 0.3295, 0.7146, 0.3388, 0.6904, 0.3441, 0.6886, 0.3313, 0.802, 0.2646, 0.7931, 0.2617, 0.7989, 0.2377, 0.8112, 0.2416, 0.7133, 0.3201, 0.7133, 0.3295, 0.6886, 0.3313, 0.6886, 0.3183, 0.8105, 0.2687, 0.802, 0.2646, 0.8112, 0.2416, 0.8229, 0.2472, 0.7146, 0.3109, 0.7133, 0.3201, 0.6886, 0.3183, 0.6904, 0.3055, 0.8182, 0.2739, 0.8105, 0.2687, 0.8229, 0.2472, 0.8336, 0.2545, 0.7173, 0.3019, 0.7146, 0.3109, 0.6904, 0.3055, 0.6941, 0.2931, 0.8428, 0.3225, 0.8418, 0.3132, 0.8662, 0.3088, 0.8675, 0.3217, 0.8251, 0.2802, 0.8182, 0.2739, 0.8336, 0.2545, 0.8431, 0.2632, 0.7212, 0.2934, 0.7173, 0.3019, 0.6941, 0.2931, 0.6996, 0.2814, 0.7652, 0.3884, 0.7745, 0.3896, 0.7732, 0.4143, 0.7603, 0.4127, 0.831, 0.2875, 0.8251, 0.2802, 0.8431, 0.2632, 0.8513, 0.2733, 0.7263, 0.2855, 0.7212, 0.2934, 0.6996, 0.2814, 0.7066, 0.2705, 0.7562, 0.3859, 0.7652, 0.3884, 0.7603, 0.4127, 0.7479, 0.4092, 0.8359, 0.2955, 0.831, 0.2875, 0.8513, 0.2733, 0.8579, 0.2843, 0.7325, 0.2785, 0.7263, 0.2855, 0.7066, 0.2705, 0.7152, 0.2608, 0.7476, 0.3821, 0.7562, 0.3859, 0.7479, 0.4092, 0.736, 0.404, 0.8395, 0.3042, 0.8359, 0.2955, 0.8579, 0.2843, 0.8629, 0.2963, 0.7397, 0.2724, 0.7325, 0.2785, 0.7152, 0.2608, 0.7251, 0.2525, 0.7397, 0.3772, 0.7476, 0.3821, 0.736, 0.404, 0.7251, 0.3971, 0.8418, 0.3132, 0.8395, 0.3042, 0.8629, 0.2963, 0.8662, 0.3088, 0.538, 0.5529, 0.5509, 0.5529, 0.5509, 0.5609, 0.538, 0.5609, 0.7062, 0.5529, 0.7191, 0.5529, 0.7191, 0.5609, 0.7062, 0.5609, 0.525, 0.5529, 0.538, 0.5529, 0.538, 0.5609, 0.525, 0.5609, 0.6933, 0.5529, 0.7062, 0.5529, 0.7062, 0.5609, 0.6933, 0.5609, 0.5121, 0.5529, 0.525, 0.5529, 0.525, 0.5609, 0.5121, 0.5609, 0.6803, 0.5529, 0.6933, 0.5529, 0.6933, 0.5609, 0.6803, 0.5609, 0.4992, 0.5529, 0.5121, 0.5529, 0.5121, 0.5609, 0.4992, 0.5609, 0.6674, 0.5529, 0.6803, 0.5529, 0.6803, 0.5609, 0.6674, 0.5609, 0.4862, 0.5529, 0.4992, 0.5529, 0.4992, 0.5609, 0.4862, 0.5609, 0.6544, 0.5529, 0.6674, 0.5529, 0.6674, 0.5609, 0.6544, 0.5609, 0.4733, 0.5529, 0.4862, 0.5529, 0.4862, 0.5609, 0.4733, 0.5609, 0.6415, 0.5529, 0.6544, 0.5529, 0.6544, 0.5609, 0.6415, 0.5609, 0.3957, 0.5529, 0.4086, 0.5529, 0.4086, 0.5609, 0.3957, 0.5609, 0.4603, 0.5529, 0.4733, 0.5529, 0.4733, 0.5609, 0.4603, 0.5609, 0.6286, 0.5529, 0.6415, 0.5529, 0.6415, 0.5609, 0.6286, 0.5609, 0.7968, 0.5529, 0.8097, 0.5529, 0.8097, 0.5609, 0.7968, 0.5609, 0.4474, 0.5529, 0.4603, 0.5529, 0.4603, 0.5609, 0.4474, 0.5609, 0.6156, 0.5529, 0.6286, 0.5529, 0.6286, 0.5609, 0.6156, 0.5609, 0.7838, 0.5529, 0.7968, 0.5529, 0.7968, 0.5609, 0.7838, 0.5609, 0.4345, 0.5529, 0.4474, 0.5529, 0.4474, 0.5609, 0.4345, 0.5609, 0.6027, 0.5529, 0.6156, 0.5529, 0.6156, 0.5609, 0.6027, 0.5609, 0.7709, 0.5529, 0.7838, 0.5529, 0.7838, 0.5609, 0.7709, 0.5609, 0.4215, 0.5529, 0.4345, 0.5529, 0.4345, 0.5609, 0.4215, 0.5609, 0.5897, 0.5529, 0.6027, 0.5529, 0.6027, 0.5609, 0.5897, 0.5609, 0.758, 0.5529, 0.7709, 0.5529, 0.7709, 0.5609, 0.758, 0.5609, 0.4086, 0.5529, 0.4215, 0.5529, 0.4215, 0.5609, 0.4086, 0.5609, 0.5768, 0.5529, 0.5897, 0.5529, 0.5897, 0.5609, 0.5768, 0.5609, 0.745, 0.5529, 0.758, 0.5529, 0.758, 0.5609, 0.745, 0.5609, 0.5639, 0.5529, 0.5768, 0.5529, 0.5768, 0.5609, 0.5639, 0.5609, 0.7321, 0.5529, 0.745, 0.5529, 0.745, 0.5609, 0.7321, 0.5609, 0.5509, 0.5529, 0.5639, 0.5529, 0.5639, 0.5609, 0.5509, 0.5609, 0.7191, 0.5529, 0.7321, 0.5529, 0.7321, 0.5609, 0.7191, 0.5609])
me_circle_001.materials.append(mat_material_002)
me_circle_001.use_remesh_preserve_volume = False
me_circle_001.use_remesh_preserve_attributes = False
me_circle_001.use_mirror_vertex_groups = False
me_circle_001.update()
me_circle = bpy.data.meshes.new('Circle')
me_circle.from_pydata([(0.006401, -0.03218, 0.0), (0.01256, -0.03031, 0.0), (0.01823, -0.02728, 0.0), (0.0232, -0.0232, 0.0), (0.02728, -0.01823, 0.0), (0.03031, -0.01256, 0.0), (0.03218, -0.006401, 0.0), (0.03281, 2.919e-07, 0.0), (0.03218, 0.006402, 0.0), (0.03031, 0.01256, 0.0), (0.02728, 0.01823, 0.0), (0.0232, 0.0232, 0.0), (0.01823, 0.02728, 0.0), (0.01256, 0.03031, 0.0), (0.006401, 0.03218, 0.0), (-1.333e-07, 0.03281, 0.0), (-0.006401, 0.03218, 0.0), (-0.01256, 0.03031, 0.0), (-0.01823, 0.02728, 0.0), (-0.0232, 0.0232, 0.0), (-0.02728, 0.01823, 0.0), (-0.03031, 0.01256, 0.0), (-0.03218, 0.006402, 0.0), (-0.03281, 2.627e-07, 0.0), (-0.03218, -0.006401, 0.0), (-0.03031, -0.01256, 0.0), (-0.02728, -0.01823, 0.0), (-0.0232, -0.0232, 0.0), (-0.01823, -0.02728, 0.0), (-0.01256, -0.03031, 0.0), (-0.006401, -0.03218, 0.0)], [(1, 0), (2, 1), (3, 2), (4, 3), (5, 4), (6, 5), (7, 6), (8, 7), (9, 8), (10, 9), (11, 10), (12, 11), (13, 12), (14, 13), (15, 14), (16, 15), (17, 16), (18, 17), (19, 18), (20, 19), (21, 20), (22, 21), (23, 22), (24, 23), (25, 24), (26, 25), (27, 26), (28, 27), (29, 28), (30, 29)], [])
me_circle.materials.append(mat_material_001)
me_circle.use_remesh_preserve_volume = False
me_circle.use_remesh_preserve_attributes = False
me_circle.use_mirror_vertex_groups = False
me_circle.update()

# ---- objects
ob_circle_001 = bpy.data.objects.new('Circle.001', me_circle_001)
ob_circle = bpy.data.objects.new('Circle', me_circle)
ob_lamp = bpy.data.objects.new('Lamp', light_lamp)
ob_camera = bpy.data.objects.new('Camera', cam_camera)

# ---- transforms, parenting, visibility, modifiers, constraints
ob_circle_001.location = (-0.3418, 1.283, 0.8784)
ob_circle_001.scale = (0.7127, 0.7127, 0.8301)
ob_circle_001.lineart.crease_threshold = 0.0
ob_circle.location = (-0.0097, -0.01934, -0.003659)
ob_circle.scale = (1.012, 1.012, 1.012)
ob_circle.lineart.crease_threshold = 0.0
ob_lamp.location = (4.076, 1.005, 5.904)
ob_lamp.rotation_euler = (0.6503, 0.05522, 1.866)
ob_lamp.lock_rotations_4d = False
ob_lamp.empty_display_type = 'ARROWS'
ob_lamp.color = (0.0, 0.0, 0.0, 0.0)
ob_lamp.lineart.crease_threshold = 0.0
ob_camera.location = (7.481, -6.508, 5.344)
ob_camera.rotation_euler = (1.109, 0.0, 0.8149)
ob_camera.lock_rotations_4d = False
ob_camera.empty_display_type = 'ARROWS'
ob_camera.color = (0.0, 0.0, 0.0, 0.0)
ob_camera.display_type = 'WIRE'
ob_camera.lineart.crease_threshold = 0.0

# ---- collection membership
col_collection_1.objects.link(ob_circle_001)
col_collection_1.objects.link(ob_circle)
col_collection_1.objects.link(ob_lamp)
col_collection_1.objects.link(ob_camera)

# ---- scene / render settings (as saved in the file)
scene.camera = ob_camera
scene.frame_start = 134; scene.frame_end = 134; scene.frame_set(274)
scene.render.engine = 'BLENDER_EEVEE_NEXT'
scene.render.resolution_percentage = 50
scene.render.dither_intensity = 0.0
scene.cycles.use_denoising = False
scene.cycles.samples = 128
scene.cycles.sampling_pattern = 'TABULATED_SOBOL'
scene.cycles.use_adaptive_sampling = False
scene.cycles.use_light_tree = False
scene.cycles.blur_glossy = 0.0
scene.cycles.sample_clamp_indirect = 0.0
scene.view_settings.view_transform = 'Standard'
bpy.context.view_layer.update()
